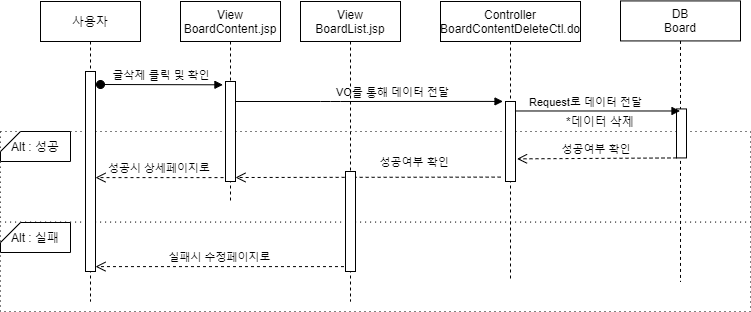

The diagram above was exported from draw.io. Its source (the exported page's mxGraphModel, read from the mxfile embedded in the PNG):
<mxGraphModel dx="1038" dy="491" grid="1" gridSize="10" guides="1" tooltips="1" connect="1" arrows="1" fold="1" page="1" pageScale="1" pageWidth="827" pageHeight="1169" math="0" shadow="0">
  <root>
    <mxCell id="Pff9lgNyD7LKsNeWf-zW-0" />
    <mxCell id="Pff9lgNyD7LKsNeWf-zW-1" parent="Pff9lgNyD7LKsNeWf-zW-0" />
    <mxCell id="4yrZrC_RuER9in7NE4cx-0" value="" style="rounded=0;whiteSpace=wrap;html=1;dashed=1;dashPattern=1 4;" parent="Pff9lgNyD7LKsNeWf-zW-1" vertex="1">
      <mxGeometry x="20" y="300" width="750" height="90" as="geometry" />
    </mxCell>
    <mxCell id="4yrZrC_RuER9in7NE4cx-1" value="" style="rounded=0;whiteSpace=wrap;html=1;dashed=1;dashPattern=1 4;" parent="Pff9lgNyD7LKsNeWf-zW-1" vertex="1">
      <mxGeometry x="20" y="210" width="750" height="90.57" as="geometry" />
    </mxCell>
    <mxCell id="4yrZrC_RuER9in7NE4cx-2" value="사용자" style="shape=umlLifeline;perimeter=lifelinePerimeter;container=1;collapsible=0;recursiveResize=0;rounded=0;shadow=0;strokeWidth=1;" parent="Pff9lgNyD7LKsNeWf-zW-1" vertex="1">
      <mxGeometry x="60" y="80" width="100" height="300" as="geometry" />
    </mxCell>
    <mxCell id="4yrZrC_RuER9in7NE4cx-3" value="" style="points=[];perimeter=orthogonalPerimeter;rounded=0;shadow=0;strokeWidth=1;" parent="4yrZrC_RuER9in7NE4cx-2" vertex="1">
      <mxGeometry x="45" y="70" width="10" height="200" as="geometry" />
    </mxCell>
    <mxCell id="4yrZrC_RuER9in7NE4cx-6" value="성공시 상세페이지로" style="verticalAlign=bottom;endArrow=open;dashed=1;endSize=8;shadow=0;strokeWidth=1;exitX=-0.2;exitY=0.961;exitDx=0;exitDy=0;exitPerimeter=0;" parent="Pff9lgNyD7LKsNeWf-zW-1" source="4yrZrC_RuER9in7NE4cx-23" target="4yrZrC_RuER9in7NE4cx-3" edge="1">
      <mxGeometry relative="1" as="geometry">
        <mxPoint x="120" y="230" as="targetPoint" />
        <mxPoint x="461.56999999999994" y="319.88" as="sourcePoint" />
      </mxGeometry>
    </mxCell>
    <mxCell id="4yrZrC_RuER9in7NE4cx-8" value="Controller&#10;BoardContentDeleteCtl.do" style="shape=umlLifeline;perimeter=lifelinePerimeter;container=1;collapsible=0;recursiveResize=0;rounded=0;shadow=0;strokeWidth=1;" parent="Pff9lgNyD7LKsNeWf-zW-1" vertex="1">
      <mxGeometry x="460" y="80" width="140" height="280" as="geometry" />
    </mxCell>
    <mxCell id="4yrZrC_RuER9in7NE4cx-9" value="" style="points=[];perimeter=orthogonalPerimeter;rounded=0;shadow=0;strokeWidth=1;" parent="4yrZrC_RuER9in7NE4cx-8" vertex="1">
      <mxGeometry x="65" y="100" width="10" height="80" as="geometry" />
    </mxCell>
    <mxCell id="4yrZrC_RuER9in7NE4cx-10" value="DB&#10;Board" style="shape=umlLifeline;perimeter=lifelinePerimeter;container=1;collapsible=0;recursiveResize=0;rounded=0;shadow=0;strokeWidth=1;" parent="Pff9lgNyD7LKsNeWf-zW-1" vertex="1">
      <mxGeometry x="640" y="79.43" width="120" height="280.57" as="geometry" />
    </mxCell>
    <mxCell id="4yrZrC_RuER9in7NE4cx-11" value="" style="points=[];perimeter=orthogonalPerimeter;rounded=0;shadow=0;strokeWidth=1;" parent="4yrZrC_RuER9in7NE4cx-10" vertex="1">
      <mxGeometry x="56" y="108" width="10" height="49" as="geometry" />
    </mxCell>
    <mxCell id="4yrZrC_RuER9in7NE4cx-12" value="" style="verticalAlign=bottom;endArrow=block;shadow=0;strokeWidth=1;entryX=-0.248;entryY=-0.001;entryDx=0;entryDy=0;entryPerimeter=0;" parent="Pff9lgNyD7LKsNeWf-zW-1" source="4yrZrC_RuER9in7NE4cx-22" target="4yrZrC_RuER9in7NE4cx-9" edge="1">
      <mxGeometry relative="1" as="geometry">
        <mxPoint x="280" y="180" as="sourcePoint" />
        <mxPoint x="440" y="180" as="targetPoint" />
        <Array as="points">
          <mxPoint x="350" y="180" />
        </Array>
      </mxGeometry>
    </mxCell>
    <mxCell id="4yrZrC_RuER9in7NE4cx-13" value="Request로 데이터 전달" style="edgeLabel;html=1;align=center;verticalAlign=middle;resizable=0;points=[];" parent="4yrZrC_RuER9in7NE4cx-12" vertex="1" connectable="0">
      <mxGeometry x="-0.0042" y="3" relative="1" as="geometry">
        <mxPoint x="219.05" y="3.02" as="offset" />
      </mxGeometry>
    </mxCell>
    <mxCell id="4yrZrC_RuER9in7NE4cx-14" value="" style="verticalAlign=bottom;endArrow=block;shadow=0;strokeWidth=1;exitX=0.532;exitY=0.391;exitDx=0;exitDy=0;exitPerimeter=0;" parent="Pff9lgNyD7LKsNeWf-zW-1" source="4yrZrC_RuER9in7NE4cx-8" target="4yrZrC_RuER9in7NE4cx-10" edge="1">
      <mxGeometry relative="1" as="geometry">
        <mxPoint x="620" y="189.43000000000006" as="sourcePoint" />
        <mxPoint x="650" y="189" as="targetPoint" />
        <Array as="points" />
      </mxGeometry>
    </mxCell>
    <mxCell id="4yrZrC_RuER9in7NE4cx-15" value="VO를 통해 데이터 전달" style="edgeLabel;html=1;align=center;verticalAlign=middle;resizable=0;points=[];" parent="4yrZrC_RuER9in7NE4cx-14" vertex="1" connectable="0">
      <mxGeometry x="-0.0042" y="3" relative="1" as="geometry">
        <mxPoint x="-204.57" y="-16.43" as="offset" />
      </mxGeometry>
    </mxCell>
    <mxCell id="4yrZrC_RuER9in7NE4cx-16" value="성공여부 확인" style="verticalAlign=bottom;endArrow=open;dashed=1;endSize=8;shadow=0;strokeWidth=1;exitX=-0.486;exitY=0.945;exitDx=0;exitDy=0;exitPerimeter=0;entryX=0.55;entryY=0.88;entryDx=0;entryDy=0;entryPerimeter=0;" parent="Pff9lgNyD7LKsNeWf-zW-1" source="4yrZrC_RuER9in7NE4cx-9" target="4yrZrC_RuER9in7NE4cx-22" edge="1">
      <mxGeometry x="-0.3481" y="-6" relative="1" as="geometry">
        <mxPoint x="480" y="239" as="targetPoint" />
        <mxPoint x="445" y="220" as="sourcePoint" />
        <mxPoint as="offset" />
      </mxGeometry>
    </mxCell>
    <mxCell id="4yrZrC_RuER9in7NE4cx-17" value="성공여부 확인" style="verticalAlign=bottom;endArrow=open;dashed=1;endSize=8;shadow=0;strokeWidth=1;entryX=1.152;entryY=0.717;entryDx=0;entryDy=0;entryPerimeter=0;" parent="Pff9lgNyD7LKsNeWf-zW-1" source="4yrZrC_RuER9in7NE4cx-11" target="4yrZrC_RuER9in7NE4cx-9" edge="1">
      <mxGeometry relative="1" as="geometry">
        <mxPoint x="505" y="239" as="targetPoint" />
        <mxPoint x="818.19" y="210" as="sourcePoint" />
      </mxGeometry>
    </mxCell>
    <mxCell id="4yrZrC_RuER9in7NE4cx-18" value="Alt : 실패" style="shape=card;whiteSpace=wrap;html=1;size=20;rotation=0;" parent="Pff9lgNyD7LKsNeWf-zW-1" vertex="1">
      <mxGeometry x="20" y="301" width="70" height="30" as="geometry" />
    </mxCell>
    <mxCell id="4yrZrC_RuER9in7NE4cx-20" value="Alt : 성공" style="shape=card;whiteSpace=wrap;html=1;size=20;rotation=0;" parent="Pff9lgNyD7LKsNeWf-zW-1" vertex="1">
      <mxGeometry x="20" y="210" width="70" height="30" as="geometry" />
    </mxCell>
    <mxCell id="4yrZrC_RuER9in7NE4cx-22" value="View&#10;BoardContent.jsp" style="shape=umlLifeline;perimeter=lifelinePerimeter;container=1;collapsible=0;recursiveResize=0;rounded=0;shadow=0;strokeWidth=1;" parent="Pff9lgNyD7LKsNeWf-zW-1" vertex="1">
      <mxGeometry x="200" y="80" width="100" height="200" as="geometry" />
    </mxCell>
    <mxCell id="4yrZrC_RuER9in7NE4cx-23" value="" style="points=[];perimeter=orthogonalPerimeter;rounded=0;shadow=0;strokeWidth=1;" parent="4yrZrC_RuER9in7NE4cx-22" vertex="1">
      <mxGeometry x="45" y="80" width="10" height="100" as="geometry" />
    </mxCell>
    <mxCell id="4yrZrC_RuER9in7NE4cx-24" value="글삭제 클릭 및 확인" style="verticalAlign=bottom;startArrow=oval;endArrow=block;startSize=8;shadow=0;strokeWidth=1;entryX=-0.255;entryY=0.033;entryDx=0;entryDy=0;entryPerimeter=0;" parent="Pff9lgNyD7LKsNeWf-zW-1" target="4yrZrC_RuER9in7NE4cx-23" edge="1">
      <mxGeometry relative="1" as="geometry">
        <mxPoint x="120" y="163" as="sourcePoint" />
        <mxPoint x="224" y="161" as="targetPoint" />
      </mxGeometry>
    </mxCell>
    <mxCell id="4yrZrC_RuER9in7NE4cx-25" value="실패시 수정페이지로" style="verticalAlign=bottom;endArrow=open;dashed=1;endSize=8;shadow=0;strokeWidth=1;exitX=-0.152;exitY=0.951;exitDx=0;exitDy=0;exitPerimeter=0;" parent="Pff9lgNyD7LKsNeWf-zW-1" source="4yrZrC_RuER9in7NE4cx-28" target="4yrZrC_RuER9in7NE4cx-3" edge="1">
      <mxGeometry relative="1" as="geometry">
        <mxPoint x="-10" y="250.00000000000003" as="targetPoint" />
        <mxPoint x="360" y="323" as="sourcePoint" />
      </mxGeometry>
    </mxCell>
    <mxCell id="4yrZrC_RuER9in7NE4cx-26" value="*데이터 삭제" style="text;html=1;strokeColor=none;fillColor=none;align=center;verticalAlign=middle;whiteSpace=wrap;rounded=0;" parent="Pff9lgNyD7LKsNeWf-zW-1" vertex="1">
      <mxGeometry x="560" y="190" width="120" height="20" as="geometry" />
    </mxCell>
    <mxCell id="4yrZrC_RuER9in7NE4cx-27" value="View&#10;BoardList.jsp" style="shape=umlLifeline;perimeter=lifelinePerimeter;container=1;collapsible=0;recursiveResize=0;rounded=0;shadow=0;strokeWidth=1;" parent="Pff9lgNyD7LKsNeWf-zW-1" vertex="1">
      <mxGeometry x="320" y="80" width="100" height="300" as="geometry" />
    </mxCell>
    <mxCell id="4yrZrC_RuER9in7NE4cx-28" value="" style="points=[];perimeter=orthogonalPerimeter;rounded=0;shadow=0;strokeWidth=1;" parent="4yrZrC_RuER9in7NE4cx-27" vertex="1">
      <mxGeometry x="45" y="170" width="10" height="100" as="geometry" />
    </mxCell>
  </root>
</mxGraphModel>